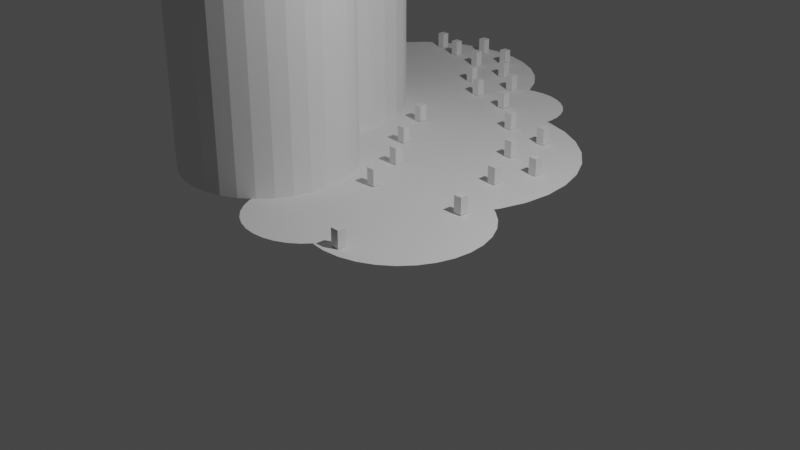 # Source: qove_plateau_first_pass.blend  (saved by Blender 3.1.7; exported with 4.5.12 LTS)
import bpy
from mathutils import Matrix  # noqa: F401  (used for matrix-valued properties, if any)

bpy.ops.wm.read_factory_settings(use_empty=True)
scene = bpy.context.scene
scene.name = 'Scene'

# ---- collections
col_collection = bpy.data.collections.new('Collection'); scene.collection.children.link(col_collection)

# ---- world
world_world = bpy.data.worlds.new('World'); scene.world = world_world
world_world.use_nodes = True; world_world.node_tree.nodes.clear()
_N = world_world.node_tree.nodes; _L = world_world.node_tree.links
n0 = _N.new('ShaderNodeOutputWorld'); n0.name = 'World Output'; n0.location = (300, 300)
n1 = _N.new('ShaderNodeBackground'); n1.name = 'Background'; n1.location = (10, 300)
n1.inputs[0].default_value = (0.05088, 0.05088, 0.05088, 1.0)
_L.new(n1.outputs[0], n0.inputs[0])
n0.is_active_output = True
world_world.color = (0.05088, 0.05088, 0.05088)
world_world.use_sun_shadow = False
world_world.sun_shadow_jitter_overblur = 0.0

# ---- cameras
cam_camera = bpy.data.cameras.new('Camera')
cam_camera.clip_end = 100.0
cam_camera.ortho_scale = 7.314

# ---- lights
light_light = bpy.data.lights.new('Light', 'POINT')
light_light.transmission_factor = 0.0
light_light.energy = 1000.0
light_light.shadow_soft_size = 0.1
light_light.shadow_maximum_resolution = 0.006
light_light.use_absolute_resolution = True

# ---- meshes
me_circle = bpy.data.meshes.new('Circle')
me_circle.from_pydata([(0.0, 1.0, 0.0), (-0.1951, 0.9808, 0.0), (-0.3827, 0.9239, 0.0), (-0.5556, 0.8315, 0.0), (-0.7071, 0.7071, 0.0), (-0.8315, 0.5556, 0.0), (-0.9239, 0.3827, 0.0), (-0.9808, 0.1951, 0.0), (-1.0, -4.371e-08, 0.0), (-0.9808, -0.1951, 0.0), (-0.9239, -0.3827, 0.0), (-0.8315, -0.5556, 0.0), (-0.7071, -0.7071, 0.0), (-0.5556, -0.8315, 0.0), (-0.3827, -0.9239, 0.0), (-0.1951, -0.9808, 0.0), (8.742e-08, -1.0, 0.0), (0.1951, -0.9808, 0.0), (0.3827, -0.9239, 0.0), (0.5556, -0.8315, 0.0), (0.7071, -0.7071, 0.0), (0.8315, -0.5556, 0.0), (0.9239, -0.3827, 0.0), (0.9808, -0.1951, 0.0), (1.0, 1.192e-08, 0.0), (0.9808, 0.1951, 0.0), (0.9239, 0.3827, 0.0), (0.8315, 0.5556, 0.0), (0.7071, 0.7071, 0.0), (0.5556, 0.8315, 0.0), (0.3827, 0.9239, 0.0), (0.1951, 0.9808, 0.0)], [], [(1, 2, 3, 4, 5, 6, 7, 8, 9, 10, 11, 12, 13, 14, 15, 16, 17, 18, 19, 20, 21, 22, 23, 24, 25, 26, 27, 28, 29, 30, 31, 0)])
_uv = me_circle.uv_layers.new(name='UVMap')
_uv.uv.foreach_set('vector', [0.0, 0.0, 0.0, 0.0, 0.0, 0.0, 0.0, 0.0, 0.0, 0.0, 0.0, 0.0, 0.0, 0.0, 0.0, 0.0, 0.0, 0.0, 0.0, 0.0, 0.0, 0.0, 0.0, 0.0, 0.0, 0.0, 0.0, 0.0, 0.0, 0.0, 0.0, 0.0, 0.0, 0.0, 0.0, 0.0, 0.0, 0.0, 0.0, 0.0, 0.0, 0.0, 0.0, 0.0, 0.0, 0.0, 0.0, 0.0, 0.0, 0.0, 0.0, 0.0, 0.0, 0.0, 0.0, 0.0, 0.0, 0.0, 0.0, 0.0, 0.0, 0.0, 0.0, 0.0])
me_circle.use_remesh_fix_poles = True
me_circle.use_remesh_preserve_attributes = False
me_circle.update()
me_circle_001 = bpy.data.meshes.new('Circle.001')
me_circle_001.from_pydata([(0.0, 1.0, 0.0), (-0.1951, 0.9808, 0.0), (-0.3827, 0.9239, 0.0), (-0.5556, 0.8315, 0.0), (-0.7071, 0.7071, 0.0), (-0.8315, 0.5556, 0.0), (-0.9239, 0.3827, 0.0), (-0.9808, 0.1951, 0.0), (-1.0, -4.371e-08, 0.0), (-0.9808, -0.1951, 0.0), (-0.9239, -0.3827, 0.0), (-0.8315, -0.5556, 0.0), (-0.7071, -0.7071, 0.0), (-0.5556, -0.8315, 0.0), (-0.3827, -0.9239, 0.0), (-0.1951, -0.9808, 0.0), (8.742e-08, -1.0, 0.0), (0.1951, -0.9808, 0.0), (0.3827, -0.9239, 0.0), (0.5556, -0.8315, 0.0), (0.7071, -0.7071, 0.0), (0.8315, -0.5556, 0.0), (0.9239, -0.3827, 0.0), (0.9808, -0.1951, 0.0), (1.0, 1.192e-08, 0.0), (0.9808, 0.1951, 0.0), (0.9239, 0.3827, 0.0), (0.8315, 0.5556, 0.0), (0.7071, 0.7071, 0.0), (0.5556, 0.8315, 0.0), (0.3827, 0.9239, 0.0), (0.1951, 0.9808, 0.0)], [], [(1, 2, 3, 4, 5, 6, 7, 8, 9, 10, 11, 12, 13, 14, 15, 16, 17, 18, 19, 20, 21, 22, 23, 24, 25, 26, 27, 28, 29, 30, 31, 0)])
_uv = me_circle_001.uv_layers.new(name='UVMap')
_uv.uv.foreach_set('vector', [0.0, 0.0, 0.0, 0.0, 0.0, 0.0, 0.0, 0.0, 0.0, 0.0, 0.0, 0.0, 0.0, 0.0, 0.0, 0.0, 0.0, 0.0, 0.0, 0.0, 0.0, 0.0, 0.0, 0.0, 0.0, 0.0, 0.0, 0.0, 0.0, 0.0, 0.0, 0.0, 0.0, 0.0, 0.0, 0.0, 0.0, 0.0, 0.0, 0.0, 0.0, 0.0, 0.0, 0.0, 0.0, 0.0, 0.0, 0.0, 0.0, 0.0, 0.0, 0.0, 0.0, 0.0, 0.0, 0.0, 0.0, 0.0, 0.0, 0.0, 0.0, 0.0, 0.0, 0.0])
me_circle_001.use_remesh_fix_poles = True
me_circle_001.use_remesh_preserve_attributes = False
me_circle_001.update()
me_circle_002 = bpy.data.meshes.new('Circle.002')
me_circle_002.from_pydata([(0.0, 1.0, 0.0), (-0.1951, 0.9808, 0.0), (-0.3827, 0.9239, 0.0), (-0.5556, 0.8315, 0.0), (-0.7071, 0.7071, 0.0), (-0.8315, 0.5556, 0.0), (-0.9239, 0.3827, 0.0), (-0.9808, 0.1951, 0.0), (-1.0, -4.371e-08, 0.0), (-0.9808, -0.1951, 0.0), (-0.9239, -0.3827, 0.0), (-0.8315, -0.5556, 0.0), (-0.7071, -0.7071, 0.0), (-0.5556, -0.8315, 0.0), (-0.3827, -0.9239, 0.0), (-0.1951, -0.9808, 0.0), (8.742e-08, -1.0, 0.0), (0.1951, -0.9808, 0.0), (0.3827, -0.9239, 0.0), (0.5556, -0.8315, 0.0), (0.7071, -0.7071, 0.0), (0.8315, -0.5556, 0.0), (0.9239, -0.3827, 0.0), (0.9808, -0.1951, 0.0), (1.0, 1.192e-08, 0.0), (0.9808, 0.1951, 0.0), (0.9239, 0.3827, 0.0), (0.8315, 0.5556, 0.0), (0.7071, 0.7071, 0.0), (0.5556, 0.8315, 0.0), (0.3827, 0.9239, 0.0), (0.1951, 0.9808, 0.0)], [], [(1, 2, 3, 4, 5, 6, 7, 8, 9, 10, 11, 12, 13, 14, 15, 16, 17, 18, 19, 20, 21, 22, 23, 24, 25, 26, 27, 28, 29, 30, 31, 0)])
_uv = me_circle_002.uv_layers.new(name='UVMap')
_uv.uv.foreach_set('vector', [0.0, 0.0, 0.0, 0.0, 0.0, 0.0, 0.0, 0.0, 0.0, 0.0, 0.0, 0.0, 0.0, 0.0, 0.0, 0.0, 0.0, 0.0, 0.0, 0.0, 0.0, 0.0, 0.0, 0.0, 0.0, 0.0, 0.0, 0.0, 0.0, 0.0, 0.0, 0.0, 0.0, 0.0, 0.0, 0.0, 0.0, 0.0, 0.0, 0.0, 0.0, 0.0, 0.0, 0.0, 0.0, 0.0, 0.0, 0.0, 0.0, 0.0, 0.0, 0.0, 0.0, 0.0, 0.0, 0.0, 0.0, 0.0, 0.0, 0.0, 0.0, 0.0, 0.0, 0.0])
me_circle_002.use_remesh_fix_poles = True
me_circle_002.use_remesh_preserve_attributes = False
me_circle_002.update()
me_circle_003 = bpy.data.meshes.new('Circle.003')
me_circle_003.from_pydata([(0.0, 1.041, 0.0), (-0.1188, 1.029, 0.0), (-0.233, 0.9947, 0.0), (-0.3383, 0.9384, 0.0), (-0.4306, 0.8627, 0.0), (-0.5063, 0.7704, 0.0), (-0.5626, 0.6651, 0.0), (-0.5973, 0.5509, 0.0), (-0.609, 0.4321, 0.0), (-0.5973, 0.3133, 0.0), (-0.5626, 0.199, 0.0), (-0.5063, 0.09376, 0.0), (-0.4306, 0.001476, 0.0), (-0.3383, -0.07426, 0.0), (-0.233, -0.1305, 0.0), (-0.1188, -0.1652, 0.0), (5.324e-08, -0.1769, 0.0), (0.1188, -0.1652, 0.0), (0.233, -0.1305, 0.0), (0.3383, -0.07426, 0.0), (0.4306, 0.001476, 0.0), (0.5063, 0.09376, 0.0), (0.5626, 0.199, 0.0), (0.5973, 0.3133, 0.0), (0.609, 0.4321, 0.0), (0.5973, 0.5509, 0.0), (0.5626, 0.6651, 0.0), (0.5063, 0.7704, 0.0), (0.4306, 0.8627, 0.0), (0.3383, 0.9384, 0.0), (0.233, 0.9947, 0.0), (0.1188, 1.029, 0.0), (0.0, 1.041, 0.9424), (-0.1188, 1.029, 0.9424), (-0.233, 0.9947, 0.9424), (-0.3383, 0.9384, 0.9424), (-0.4306, 0.8627, 0.9424), (-0.5063, 0.7704, 0.9424), (-0.5626, 0.6651, 0.9424), (-0.5973, 0.5509, 0.9424), (-0.609, 0.4321, 0.9424), (-0.5973, 0.3133, 0.9424), (-0.5626, 0.199, 0.9424), (-0.5063, 0.09376, 0.9424), (-0.4306, 0.001476, 0.9424), (-0.3383, -0.07426, 0.9424), (-0.233, -0.1305, 0.9424), (-0.1188, -0.1652, 0.9424), (5.324e-08, -0.1769, 0.9424), (0.1188, -0.1652, 0.9424), (0.233, -0.1305, 0.9424), (0.3383, -0.07426, 0.9424), (0.4306, 0.001476, 0.9424), (0.5063, 0.09376, 0.9424), (0.5626, 0.199, 0.9424), (0.5973, 0.3133, 0.9424), (0.609, 0.4321, 0.9424), (0.5973, 0.5509, 0.9424), (0.5626, 0.6651, 0.9424), (0.5063, 0.7704, 0.9424), (0.4306, 0.8627, 0.9424), (0.3383, 0.9384, 0.9424), (0.233, 0.9947, 0.9424), (0.1188, 1.029, 0.9424), (0.574, 0.2361, 8.202e-10), (0.4857, 0.2274, 8.202e-10), (0.4008, 0.2017, 8.202e-10), (0.3225, 0.1598, 8.202e-10), (0.2539, 0.1035, 8.202e-10), (0.1976, 0.03494, 8.202e-10), (0.1558, -0.04332, 8.202e-10), (0.1301, -0.1282, 8.202e-10), (0.1214, -0.2165, 8.202e-10), (0.1301, -0.3048, 8.202e-10), (0.1558, -0.3898, 8.202e-10), (0.1976, -0.468, 8.202e-10), (0.2539, -0.5366, 8.202e-10), (0.3225, -0.5929, 8.202e-10), (0.4008, -0.6347, 8.202e-10), (0.4857, -0.6605, 8.202e-10), (0.574, -0.6692, 8.202e-10), (0.6623, -0.6605, 8.202e-10), (0.7472, -0.6347, 8.202e-10), (0.8255, -0.5929, 8.202e-10), (0.8941, -0.5366, 8.202e-10), (0.9504, -0.468, 8.202e-10), (0.9922, -0.3898, 8.202e-10), (1.018, -0.3048, 8.202e-10), (1.027, -0.2165, 8.202e-10), (1.018, -0.1282, 8.202e-10), (0.9922, -0.04332, 8.202e-10), (0.9504, 0.03494, 8.202e-10), (0.8941, 0.1035, 8.202e-10), (0.8255, 0.1598, 8.202e-10), (0.7472, 0.2017, 8.202e-10), (0.6623, 0.2274, 8.202e-10), (0.574, 0.2361, 0.9424), (0.4857, 0.2274, 0.9424), (0.4008, 0.2017, 0.9424), (0.3225, 0.1598, 0.9424), (0.2539, 0.1035, 0.9424), (0.1976, 0.03494, 0.9424), (0.1558, -0.04332, 0.9424), (0.1301, -0.1282, 0.9424), (0.1214, -0.2165, 0.9424), (0.1301, -0.3048, 0.9424), (0.1558, -0.3898, 0.9424), (0.1976, -0.468, 0.9424), (0.2539, -0.5366, 0.9424), (0.3225, -0.5929, 0.9424), (0.4008, -0.6347, 0.9424), (0.4857, -0.6605, 0.9424), (0.574, -0.6692, 0.9424), (0.6623, -0.6605, 0.9424), (0.7472, -0.6347, 0.9424), (0.8255, -0.5929, 0.9424), (0.8941, -0.5366, 0.9424), (0.9504, -0.468, 0.9424), (0.9922, -0.3898, 0.9424), (1.018, -0.3048, 0.9424), (1.027, -0.2165, 0.9424), (1.018, -0.1282, 0.9424), (0.9922, -0.04332, 0.9424), (0.9504, 0.03494, 0.9424), (0.8941, 0.1035, 0.9424), (0.8255, 0.1598, 0.9424), (0.7472, 0.2017, 0.9424), (0.6623, 0.2274, 0.9424), (1.306, -0.3303, 0.00287), (1.376, -0.09381, 0.00287), (1.328, 0.2298, 0.00287), (1.186, 0.4883, 0.00287), (0.8368, 0.8635, 0.00287), (0.4988, 1.131, 0.00287), (0.1258, 1.396, 0.00287), (-0.02628, 1.323, 0.00287), (-0.1108, 1.197, 0.00287), (-0.06303, 1.036, 0.00287), (0.04281, 1.584, 0.0), (0.005301, 1.58, 0.0), (-0.03077, 1.569, 0.0), (-0.06401, 1.552, 0.0), (-0.09314, 1.528, 0.0), (-0.1171, 1.499, 0.0), (-0.1348, 1.465, 0.0), (-0.1458, 1.429, 0.0), (-0.1495, 1.392, 0.0), (-0.1458, 1.354, 0.0), (-0.1348, 1.318, 0.0), (-0.1171, 1.285, 0.0), (-0.09314, 1.256, 0.0), (-0.06401, 1.232, 0.0), (-0.03077, 1.214, 0.0), (0.005301, 1.203, 0.0), (0.04281, 1.2, 0.0), (0.08032, 1.203, 0.0), (0.1164, 1.214, 0.0), (0.1496, 1.232, 0.0), (0.1788, 1.256, 0.0), (0.2027, 1.285, 0.0), (0.2204, 1.318, 0.0), (0.2314, 1.354, 0.0), (0.2351, 1.392, 0.0), (0.2314, 1.429, 0.0), (0.2204, 1.465, 0.0), (0.2027, 1.499, 0.0), (0.1788, 1.528, 0.0), (0.1496, 1.552, 0.0), (0.1164, 1.569, 0.0), (0.08032, 1.58, 0.0)], [(128, 129), (129, 130), (130, 131), (131, 132), (132, 133), (133, 134), (135, 136), (136, 137), (139, 138), (140, 139), (141, 140), (142, 141), (143, 142), (144, 143), (145, 144), (146, 145), (147, 146), (148, 147), (149, 148), (150, 149), (151, 150), (152, 151), (153, 152), (154, 153), (155, 154), (156, 155), (157, 156), (158, 157), (159, 158), (160, 159), (161, 160), (162, 161), (163, 162), (164, 163), (165, 164), (166, 165), (167, 166), (168, 167), (169, 168), (138, 169)], [(26, 25, 57, 58), (13, 12, 44, 45), (27, 26, 58, 59), (14, 13, 45, 46), (1, 0, 32, 33), (28, 27, 59, 60), (15, 14, 46, 47), (2, 1, 33, 34), (29, 28, 60, 61), (16, 15, 47, 48), (3, 2, 34, 35), (30, 29, 61, 62), (17, 16, 48, 49), (4, 3, 35, 36), (31, 30, 62, 63), (18, 17, 49, 50), (5, 4, 36, 37), (0, 31, 63, 32), (19, 18, 50, 51), (6, 5, 37, 38), (20, 19, 51, 52), (7, 6, 38, 39), (21, 20, 52, 53), (8, 7, 39, 40), (22, 21, 53, 54), (9, 8, 40, 41), (23, 22, 54, 55), (10, 9, 41, 42), (24, 23, 55, 56), (11, 10, 42, 43), (25, 24, 56, 57), (12, 11, 43, 44), (90, 89, 121, 122), (77, 76, 108, 109), (91, 90, 122, 123), (78, 77, 109, 110), (65, 64, 96, 97), (92, 91, 123, 124), (79, 78, 110, 111), (66, 65, 97, 98), (93, 92, 124, 125), (80, 79, 111, 112), (67, 66, 98, 99), (94, 93, 125, 126), (81, 80, 112, 113), (68, 67, 99, 100), (95, 94, 126, 127), (82, 81, 113, 114), (69, 68, 100, 101), (64, 95, 127, 96), (83, 82, 114, 115), (70, 69, 101, 102), (84, 83, 115, 116), (71, 70, 102, 103), (85, 84, 116, 117), (72, 71, 103, 104), (86, 85, 117, 118), (73, 72, 104, 105), (87, 86, 118, 119), (74, 73, 105, 106), (88, 87, 119, 120), (75, 74, 106, 107), (89, 88, 120, 121), (76, 75, 107, 108), (97, 96, 127, 126, 125, 124, 123, 122, 121, 120, 119, 118, 117, 116, 115, 114, 113, 112, 111, 110, 109, 108, 107, 106, 105, 104, 103, 102, 101, 100, 99, 98), (33, 32, 63, 62, 61, 60, 59, 58, 57, 56, 55, 54, 53, 52, 51, 50, 49, 48, 47, 46, 45, 44, 43, 42, 41, 40, 39, 38, 37, 36, 35, 34)])
_uv = me_circle_003.uv_layers.new(name='UVMap')
_uv.uv.foreach_set('vector', [0.0, 0.0, 0.0, 0.0, 0.0, 0.0, 0.0, 0.0, 0.0, 0.0, 0.0, 0.0, 0.0, 0.0, 0.0, 0.0, 0.0, 0.0, 0.0, 0.0, 0.0, 0.0, 0.0, 0.0, 0.0, 0.0, 0.0, 0.0, 0.0, 0.0, 0.0, 0.0, 0.0, 0.0, 0.0, 0.0, 0.0, 0.0, 0.0, 0.0, 0.0, 0.0, 0.0, 0.0, 0.0, 0.0, 0.0, 0.0, 0.0, 0.0, 0.0, 0.0, 0.0, 0.0, 0.0, 0.0, 0.0, 0.0, 0.0, 0.0, 0.0, 0.0, 0.0, 0.0, 0.0, 0.0, 0.0, 0.0, 0.0, 0.0, 0.0, 0.0, 0.0, 0.0, 0.0, 0.0, 0.0, 0.0, 0.0, 0.0, 0.0, 0.0, 0.0, 0.0, 0.0, 0.0, 0.0, 0.0, 0.0, 0.0, 0.0, 0.0, 0.0, 0.0, 0.0, 0.0, 0.0, 0.0, 0.0, 0.0, 0.0, 0.0, 0.0, 0.0, 0.0, 0.0, 0.0, 0.0, 0.0, 0.0, 0.0, 0.0, 0.0, 0.0, 0.0, 0.0, 0.0, 0.0, 0.0, 0.0, 0.0, 0.0, 0.0, 0.0, 0.0, 0.0, 0.0, 0.0, 0.0, 0.0, 0.0, 0.0, 0.0, 0.0, 0.0, 0.0, 0.0, 0.0, 0.0, 0.0, 0.0, 0.0, 0.0, 0.0, 0.0, 0.0, 0.0, 0.0, 0.0, 0.0, 0.0, 0.0, 0.0, 0.0, 0.0, 0.0, 0.0, 0.0, 0.0, 0.0, 0.0, 0.0, 0.0, 0.0, 0.0, 0.0, 0.0, 0.0, 0.0, 0.0, 0.0, 0.0, 0.0, 0.0, 0.0, 0.0, 0.0, 0.0, 0.0, 0.0, 0.0, 0.0, 0.0, 0.0, 0.0, 0.0, 0.0, 0.0, 0.0, 0.0, 0.0, 0.0, 0.0, 0.0, 0.0, 0.0, 0.0, 0.0, 0.0, 0.0, 0.0, 0.0, 0.0, 0.0, 0.0, 0.0, 0.0, 0.0, 0.0, 0.0, 0.0, 0.0, 0.0, 0.0, 0.0, 0.0, 0.0, 0.0, 0.0, 0.0, 0.0, 0.0, 0.0, 0.0, 0.0, 0.0, 0.0, 0.0, 0.0, 0.0, 0.0, 0.0, 0.0, 0.0, 0.0, 0.0, 0.0, 0.0, 0.0, 0.0, 0.0, 0.0, 0.0, 0.0, 0.0, 0.0, 0.0, 0.0, 0.0, 0.0, 0.0, 0.0, 0.0, 0.0, 0.0, 0.0, 0.0, 0.0, 0.0, 0.0, 0.0, 0.0, 0.0, 0.0, 0.0, 0.0, 0.0, 0.0, 0.0, 0.0, 0.0, 0.0, 0.0, 0.0, 0.0, 0.0, 0.0, 0.0, 0.0, 0.0, 0.0, 0.0, 0.0, 0.0, 0.0, 0.0, 0.0, 0.0, 0.0, 0.0, 0.0, 0.0, 0.0, 0.0, 0.0, 0.0, 0.0, 0.0, 0.0, 0.0, 0.0, 0.0, 0.0, 0.0, 0.0, 0.0, 0.0, 0.0, 0.0, 0.0, 0.0, 0.0, 0.0, 0.0, 0.0, 0.0, 0.0, 0.0, 0.0, 0.0, 0.0, 0.0, 0.0, 0.0, 0.0, 0.0, 0.0, 0.0, 0.0, 0.0, 0.0, 0.0, 0.0, 0.0, 0.0, 0.0, 0.0, 0.0, 0.0, 0.0, 0.0, 0.0, 0.0, 0.0, 0.0, 0.0, 0.0, 0.0, 0.0, 0.0, 0.0, 0.0, 0.0, 0.0, 0.0, 0.0, 0.0, 0.0, 0.0, 0.0, 0.0, 0.0, 0.0, 0.0, 0.0, 0.0, 0.0, 0.0, 0.0, 0.0, 0.0, 0.0, 0.0, 0.0, 0.0, 0.0, 0.0, 0.0, 0.0, 0.0, 0.0, 0.0, 0.0, 0.0, 0.0, 0.0, 0.0, 0.0, 0.0, 0.0, 0.0, 0.0, 0.0, 0.0, 0.0, 0.0, 0.0, 0.0, 0.0, 0.0, 0.0, 0.0, 0.0, 0.0, 0.0, 0.0, 0.0, 0.0, 0.0, 0.0, 0.0, 0.0, 0.0, 0.0, 0.0, 0.0, 0.0, 0.0, 0.0, 0.0, 0.0, 0.0, 0.0, 0.0, 0.0, 0.0, 0.0, 0.0, 0.0, 0.0, 0.0, 0.0, 0.0, 0.0, 0.0, 0.0, 0.0, 0.0, 0.0, 0.0, 0.0, 0.0, 0.0, 0.0, 0.0, 0.0, 0.0, 0.0, 0.0, 0.0, 0.0, 0.0, 0.0, 0.0, 0.0, 0.0, 0.0, 0.0, 0.0, 0.0, 0.0, 0.0, 0.0, 0.0, 0.0, 0.0, 0.0, 0.0, 0.0, 0.0, 0.0, 0.0, 0.0, 0.0, 0.0, 0.0, 0.0, 0.0, 0.0, 0.0, 0.0, 0.0, 0.0, 0.0, 0.0, 0.0, 0.0, 0.0, 0.0, 0.0, 0.0, 0.0, 0.0, 0.0, 0.0, 0.0, 0.0, 0.0, 0.0, 0.0, 0.0, 0.0, 0.0, 0.0, 0.0, 0.0, 0.0, 0.0, 0.0, 0.0, 0.0, 0.0, 0.0, 0.0, 0.0, 0.0, 0.0, 0.0, 0.0, 0.0, 0.0, 0.0, 0.0, 0.0, 0.0, 0.0, 0.0, 0.0, 0.0, 0.0, 0.0, 0.0, 0.0, 0.0, 0.0, 0.0, 0.0, 0.0, 0.0, 0.0, 0.0, 0.0, 0.0, 0.0, 0.0, 0.0, 0.0, 0.0, 0.0, 0.0, 0.0, 0.0, 0.0, 0.0, 0.0, 0.0, 0.0, 0.0, 0.0, 0.0, 0.0, 0.0, 0.0, 0.0, 0.0, 0.0, 0.0, 0.0, 0.0, 0.0, 0.0, 0.0, 0.0, 0.0, 0.0, 0.0, 0.0, 0.0, 0.0, 0.0, 0.0, 0.0, 0.0, 0.0, 0.0, 0.0, 0.0, 0.0, 0.0, 0.0, 0.0, 0.0, 0.0, 0.0, 0.0, 0.0, 0.0, 0.0, 0.0, 0.0, 0.0, 0.0, 0.0, 0.0, 0.0, 0.0, 0.0, 0.0, 0.0, 0.0, 0.0, 0.0, 0.0, 0.0, 0.0, 0.0, 0.0, 0.0, 0.0, 0.0, 0.0, 0.0, 0.0, 0.0, 0.0, 0.0, 0.0, 0.0, 0.0, 0.0, 0.0, 0.0, 0.0, 0.0, 0.0, 0.0, 0.0, 0.0, 0.0, 0.0])
me_circle_003.use_remesh_fix_poles = True
me_circle_003.use_remesh_preserve_attributes = False
me_circle_003.update()
me_circle_004 = bpy.data.meshes.new('Circle.004')
me_circle_004.from_pydata([(0.0, 1.0, 0.0), (-0.1951, 0.9808, 0.0), (-0.3827, 0.9239, 0.0), (-0.5556, 0.8315, 0.0), (-0.7071, 0.7071, 0.0), (-0.8315, 0.5556, 0.0), (-0.9239, 0.3827, 0.0), (-0.9808, 0.1951, 0.0), (-1.0, -4.371e-08, 0.0), (-0.9808, -0.1951, 0.0), (-0.9239, -0.3827, 0.0), (-0.8315, -0.5556, 0.0), (-0.7071, -0.7071, 0.0), (-0.5556, -0.8315, 0.0), (-0.3827, -0.9239, 0.0), (-0.1951, -0.9808, 0.0), (8.742e-08, -1.0, 0.0), (0.1951, -0.9808, 0.0), (0.3827, -0.9239, 0.0), (0.5556, -0.8315, 0.0), (0.7071, -0.7071, 0.0), (0.8315, -0.5556, 0.0), (0.9239, -0.3827, 0.0), (0.9808, -0.1951, 0.0), (1.0, 1.192e-08, 0.0), (0.9808, 0.1951, 0.0), (0.9239, 0.3827, 0.0), (0.8315, 0.5556, 0.0), (0.7071, 0.7071, 0.0), (0.5556, 0.8315, 0.0), (0.3827, 0.9239, 0.0), (0.1951, 0.9808, 0.0)], [], [(1, 2, 3, 4, 5, 6, 7, 8, 9, 10, 11, 12, 13, 14, 15, 16, 17, 18, 19, 20, 21, 22, 23, 24, 25, 26, 27, 28, 29, 30, 31, 0)])
_uv = me_circle_004.uv_layers.new(name='UVMap')
_uv.uv.foreach_set('vector', [0.0, 0.0, 0.0, 0.0, 0.0, 0.0, 0.0, 0.0, 0.0, 0.0, 0.0, 0.0, 0.0, 0.0, 0.0, 0.0, 0.0, 0.0, 0.0, 0.0, 0.0, 0.0, 0.0, 0.0, 0.0, 0.0, 0.0, 0.0, 0.0, 0.0, 0.0, 0.0, 0.0, 0.0, 0.0, 0.0, 0.0, 0.0, 0.0, 0.0, 0.0, 0.0, 0.0, 0.0, 0.0, 0.0, 0.0, 0.0, 0.0, 0.0, 0.0, 0.0, 0.0, 0.0, 0.0, 0.0, 0.0, 0.0, 0.0, 0.0, 0.0, 0.0, 0.0, 0.0])
me_circle_004.use_remesh_fix_poles = True
me_circle_004.use_remesh_preserve_attributes = False
me_circle_004.update()
me_circle_005 = bpy.data.meshes.new('Circle.005')
me_circle_005.from_pydata([(0.0, 1.0, 0.0), (-0.1951, 0.9808, 0.0), (-0.3827, 0.9239, 0.0), (-0.5556, 0.8315, 0.0), (-0.7071, 0.7071, 0.0), (-0.8315, 0.5556, 0.0), (-0.9239, 0.3827, 0.0), (-0.9808, 0.1951, 0.0), (-1.0, -4.371e-08, 0.0), (-0.9808, -0.1951, 0.0), (-0.9239, -0.3827, 0.0), (-0.8315, -0.5556, 0.0), (-0.7071, -0.7071, 0.0), (-0.5556, -0.8315, 0.0), (-0.3827, -0.9239, 0.0), (-0.1951, -0.9808, 0.0), (8.742e-08, -1.0, 0.0), (0.1951, -0.9808, 0.0), (0.3827, -0.9239, 0.0), (0.5556, -0.8315, 0.0), (0.7071, -0.7071, 0.0), (0.8315, -0.5556, 0.0), (0.9239, -0.3827, 0.0), (0.9808, -0.1951, 0.0), (1.0, 1.192e-08, 0.0), (0.9808, 0.1951, 0.0), (0.9239, 0.3827, 0.0), (0.8315, 0.5556, 0.0), (0.7071, 0.7071, 0.0), (0.5556, 0.8315, 0.0), (0.3827, 0.9239, 0.0), (0.1951, 0.9808, 0.0)], [], [(1, 2, 3, 4, 5, 6, 7, 8, 9, 10, 11, 12, 13, 14, 15, 16, 17, 18, 19, 20, 21, 22, 23, 24, 25, 26, 27, 28, 29, 30, 31, 0)])
_uv = me_circle_005.uv_layers.new(name='UVMap')
_uv.uv.foreach_set('vector', [0.0, 0.0, 0.0, 0.0, 0.0, 0.0, 0.0, 0.0, 0.0, 0.0, 0.0, 0.0, 0.0, 0.0, 0.0, 0.0, 0.0, 0.0, 0.0, 0.0, 0.0, 0.0, 0.0, 0.0, 0.0, 0.0, 0.0, 0.0, 0.0, 0.0, 0.0, 0.0, 0.0, 0.0, 0.0, 0.0, 0.0, 0.0, 0.0, 0.0, 0.0, 0.0, 0.0, 0.0, 0.0, 0.0, 0.0, 0.0, 0.0, 0.0, 0.0, 0.0, 0.0, 0.0, 0.0, 0.0, 0.0, 0.0, 0.0, 0.0, 0.0, 0.0, 0.0, 0.0])
me_circle_005.use_remesh_fix_poles = True
me_circle_005.use_remesh_preserve_attributes = False
me_circle_005.update()
me_circle_006 = bpy.data.meshes.new('Circle.006')
me_circle_006.from_pydata([(1.494, -0.5871, 0.00287), (1.494, -0.5871, 0.09094), (1.494, -0.5431, 0.00287), (1.494, -0.5431, 0.09094), (1.538, -0.5871, 0.00287), (1.538, -0.5871, 0.09094), (1.538, -0.5431, 0.00287), (1.538, -0.5431, 0.09094)], [], [(0, 1, 3, 2), (2, 3, 7, 6), (6, 7, 5, 4), (4, 5, 1, 0), (2, 6, 4, 0), (7, 3, 1, 5)])
_uv = me_circle_006.uv_layers.new(name='UVMap')
_uv.uv.foreach_set('vector', [0.375, 0.0, 0.625, 0.0, 0.625, 0.25, 0.375, 0.25, 0.375, 0.25, 0.625, 0.25, 0.625, 0.5, 0.375, 0.5, 0.375, 0.5, 0.625, 0.5, 0.625, 0.75, 0.375, 0.75, 0.375, 0.75, 0.625, 0.75, 0.625, 1.0, 0.375, 1.0, 0.125, 0.5, 0.375, 0.5, 0.375, 0.75, 0.125, 0.75, 0.625, 0.5, 0.875, 0.5, 0.875, 0.75, 0.625, 0.75])
me_circle_006.use_remesh_fix_poles = True
me_circle_006.use_remesh_preserve_attributes = False
me_circle_006.update()
me_circle_007 = bpy.data.meshes.new('Circle.007')
me_circle_007.from_pydata([(1.127, -0.0544, 0.00287), (1.127, -0.01037, 0.00287), (1.127, -0.0544, 0.09094), (1.171, -0.0544, 0.00287), (1.171, -0.01037, 0.00287), (1.171, -0.0544, 0.09094), (1.171, -0.01037, 0.09094), (1.127, -0.01037, 0.09094)], [], [(1, 4, 3, 0), (0, 2, 7, 1), (3, 5, 2, 0), (4, 6, 5, 3), (6, 7, 2, 5), (1, 7, 6, 4)])
_uv = me_circle_007.uv_layers.new(name='UVMap')
_uv.uv.foreach_set('vector', [0.125, 0.5, 0.375, 0.5, 0.375, 0.75, 0.125, 0.75, 0.375, 0.0, 0.625, 0.0, 0.625, 0.25, 0.375, 0.25, 0.375, 0.75, 0.625, 0.75, 0.625, 1.0, 0.375, 1.0, 0.375, 0.5, 0.625, 0.5, 0.625, 0.75, 0.375, 0.75, 0.625, 0.5, 0.875, 0.5, 0.875, 0.75, 0.625, 0.75, 0.375, 0.25, 0.625, 0.25, 0.625, 0.5, 0.375, 0.5])
me_circle_007.use_remesh_fix_poles = True
me_circle_007.use_remesh_preserve_attributes = False
me_circle_007.update()
me_circle_008 = bpy.data.meshes.new('Circle.008')
me_circle_008.from_pydata([(1.504, 0.3775, 0.00287), (1.504, 0.4216, 0.00287), (1.504, 0.3775, 0.09094), (1.548, 0.3775, 0.00287), (1.548, 0.4216, 0.00287), (1.548, 0.3775, 0.09094), (1.548, 0.4216, 0.09094), (1.504, 0.4216, 0.09094)], [], [(1, 4, 3, 0), (0, 2, 7, 1), (3, 5, 2, 0), (4, 6, 5, 3), (6, 7, 2, 5), (1, 7, 6, 4)])
_uv = me_circle_008.uv_layers.new(name='UVMap')
_uv.uv.foreach_set('vector', [0.125, 0.5, 0.375, 0.5, 0.375, 0.75, 0.125, 0.75, 0.375, 0.0, 0.625, 0.0, 0.625, 0.25, 0.375, 0.25, 0.375, 0.75, 0.625, 0.75, 0.625, 1.0, 0.375, 1.0, 0.375, 0.5, 0.625, 0.5, 0.625, 0.75, 0.375, 0.75, 0.625, 0.5, 0.875, 0.5, 0.875, 0.75, 0.625, 0.75, 0.375, 0.25, 0.625, 0.25, 0.625, 0.5, 0.375, 0.5])
me_circle_008.use_remesh_fix_poles = True
me_circle_008.use_remesh_preserve_attributes = False
me_circle_008.update()
me_circle_009 = bpy.data.meshes.new('Circle.009')
me_circle_009.from_pydata([(1.625, 0.02221, 0.00287), (1.625, 0.06625, 0.00287), (1.625, 0.02221, 0.09094), (1.669, 0.02221, 0.00287), (1.669, 0.06625, 0.00287), (1.669, 0.02221, 0.09094), (1.669, 0.06625, 0.09094), (1.625, 0.06625, 0.09094)], [], [(1, 4, 3, 0), (0, 2, 7, 1), (3, 5, 2, 0), (4, 6, 5, 3), (6, 7, 2, 5), (1, 7, 6, 4)])
_uv = me_circle_009.uv_layers.new(name='UVMap')
_uv.uv.foreach_set('vector', [0.125, 0.5, 0.375, 0.5, 0.375, 0.75, 0.125, 0.75, 0.375, 0.0, 0.625, 0.0, 0.625, 0.25, 0.375, 0.25, 0.375, 0.75, 0.625, 0.75, 0.625, 1.0, 0.375, 1.0, 0.375, 0.5, 0.625, 0.5, 0.625, 0.75, 0.375, 0.75, 0.625, 0.5, 0.875, 0.5, 0.875, 0.75, 0.625, 0.75, 0.375, 0.25, 0.625, 0.25, 0.625, 0.5, 0.375, 0.5])
me_circle_009.use_remesh_fix_poles = True
me_circle_009.use_remesh_preserve_attributes = False
me_circle_009.update()
me_circle_010 = bpy.data.meshes.new('Circle.010')
me_circle_010.from_pydata([(1.008, 0.2007, 0.00287), (1.008, 0.2448, 0.00287), (1.008, 0.2007, 0.09094), (1.052, 0.2007, 0.00287), (1.052, 0.2448, 0.00287), (1.052, 0.2007, 0.09094), (1.052, 0.2448, 0.09094), (1.008, 0.2448, 0.09094)], [], [(1, 4, 3, 0), (0, 2, 7, 1), (3, 5, 2, 0), (4, 6, 5, 3), (6, 7, 2, 5), (1, 7, 6, 4)])
_uv = me_circle_010.uv_layers.new(name='UVMap')
_uv.uv.foreach_set('vector', [0.125, 0.5, 0.375, 0.5, 0.375, 0.75, 0.125, 0.75, 0.375, 0.0, 0.625, 0.0, 0.625, 0.25, 0.375, 0.25, 0.375, 0.75, 0.625, 0.75, 0.625, 1.0, 0.375, 1.0, 0.375, 0.5, 0.625, 0.5, 0.625, 0.75, 0.375, 0.75, 0.625, 0.5, 0.875, 0.5, 0.875, 0.75, 0.625, 0.75, 0.375, 0.25, 0.625, 0.25, 0.625, 0.5, 0.375, 0.5])
me_circle_010.use_remesh_fix_poles = True
me_circle_010.use_remesh_preserve_attributes = False
me_circle_010.update()
me_circle_011 = bpy.data.meshes.new('Circle.011')
me_circle_011.from_pydata([(0.8338, 0.4198, 0.00287), (0.8338, 0.4638, 0.00287), (0.8338, 0.4198, 0.09094), (0.8778, 0.4198, 0.00287), (0.8778, 0.4638, 0.00287), (0.8778, 0.4198, 0.09094), (0.8778, 0.4638, 0.09094), (0.8338, 0.4638, 0.09094)], [], [(1, 4, 3, 0), (0, 2, 7, 1), (3, 5, 2, 0), (4, 6, 5, 3), (6, 7, 2, 5), (1, 7, 6, 4)])
_uv = me_circle_011.uv_layers.new(name='UVMap')
_uv.uv.foreach_set('vector', [0.125, 0.5, 0.375, 0.5, 0.375, 0.75, 0.125, 0.75, 0.375, 0.0, 0.625, 0.0, 0.625, 0.25, 0.375, 0.25, 0.375, 0.75, 0.625, 0.75, 0.625, 1.0, 0.375, 1.0, 0.375, 0.5, 0.625, 0.5, 0.625, 0.75, 0.375, 0.75, 0.625, 0.5, 0.875, 0.5, 0.875, 0.75, 0.625, 0.75, 0.375, 0.25, 0.625, 0.25, 0.625, 0.5, 0.375, 0.5])
me_circle_011.use_remesh_fix_poles = True
me_circle_011.use_remesh_preserve_attributes = False
me_circle_011.update()
me_circle_012 = bpy.data.meshes.new('Circle.012')
me_circle_012.from_pydata([(0.08826, 1.834, 0.09094), (0.08826, 1.834, 0.00287), (0.08826, 1.878, 0.09094), (0.1323, 1.834, 0.09094), (0.1323, 1.878, 0.09094), (0.1323, 1.834, 0.00287), (0.1323, 1.878, 0.00287), (0.08826, 1.878, 0.00287)], [], [(5, 3, 0, 1), (1, 0, 2, 7), (4, 2, 0, 3), (6, 4, 3, 5), (7, 6, 5, 1), (7, 2, 4, 6)])
_uv = me_circle_012.uv_layers.new(name='UVMap')
_uv.uv.foreach_set('vector', [0.375, 0.75, 0.625, 0.75, 0.625, 1.0, 0.375, 1.0, 0.375, 0.0, 0.625, 0.0, 0.625, 0.25, 0.375, 0.25, 0.625, 0.5, 0.875, 0.5, 0.875, 0.75, 0.625, 0.75, 0.375, 0.5, 0.625, 0.5, 0.625, 0.75, 0.375, 0.75, 0.125, 0.5, 0.375, 0.5, 0.375, 0.75, 0.125, 0.75, 0.375, 0.25, 0.625, 0.25, 0.625, 0.5, 0.375, 0.5])
me_circle_012.use_remesh_fix_poles = True
me_circle_012.use_remesh_preserve_attributes = False
me_circle_012.update()
me_circle_013 = bpy.data.meshes.new('Circle.013')
me_circle_013.from_pydata([(0.6717, 0.6988, 0.00287), (0.6717, 0.7428, 0.00287), (0.6717, 0.6988, 0.09094), (0.7158, 0.6988, 0.00287), (0.7158, 0.7428, 0.00287), (0.7158, 0.6988, 0.09094), (0.7158, 0.7428, 0.09094), (0.6717, 0.7428, 0.09094)], [], [(1, 4, 3, 0), (0, 2, 7, 1), (3, 5, 2, 0), (4, 6, 5, 3), (6, 7, 2, 5), (1, 7, 6, 4)])
_uv = me_circle_013.uv_layers.new(name='UVMap')
_uv.uv.foreach_set('vector', [0.125, 0.5, 0.375, 0.5, 0.375, 0.75, 0.125, 0.75, 0.375, 0.0, 0.625, 0.0, 0.625, 0.25, 0.375, 0.25, 0.375, 0.75, 0.625, 0.75, 0.625, 1.0, 0.375, 1.0, 0.375, 0.5, 0.625, 0.5, 0.625, 0.75, 0.375, 0.75, 0.625, 0.5, 0.875, 0.5, 0.875, 0.75, 0.625, 0.75, 0.375, 0.25, 0.625, 0.25, 0.625, 0.5, 0.375, 0.5])
me_circle_013.use_remesh_fix_poles = True
me_circle_013.use_remesh_preserve_attributes = False
me_circle_013.update()
me_circle_014 = bpy.data.meshes.new('Circle.014')
me_circle_014.from_pydata([(1.34, 0.6785, 0.00287), (1.34, 0.7226, 0.00287), (1.34, 0.6785, 0.09094), (1.384, 0.6785, 0.00287), (1.384, 0.7226, 0.00287), (1.384, 0.6785, 0.09094), (1.384, 0.7226, 0.09094), (1.34, 0.7226, 0.09094)], [], [(1, 4, 3, 0), (0, 2, 7, 1), (3, 5, 2, 0), (4, 6, 5, 3), (6, 7, 2, 5), (1, 7, 6, 4)])
_uv = me_circle_014.uv_layers.new(name='UVMap')
_uv.uv.foreach_set('vector', [0.125, 0.5, 0.375, 0.5, 0.375, 0.75, 0.125, 0.75, 0.375, 0.0, 0.625, 0.0, 0.625, 0.25, 0.375, 0.25, 0.375, 0.75, 0.625, 0.75, 0.625, 1.0, 0.375, 1.0, 0.375, 0.5, 0.625, 0.5, 0.625, 0.75, 0.375, 0.75, 0.625, 0.5, 0.875, 0.5, 0.875, 0.75, 0.625, 0.75, 0.375, 0.25, 0.625, 0.25, 0.625, 0.5, 0.375, 0.5])
me_circle_014.use_remesh_fix_poles = True
me_circle_014.use_remesh_preserve_attributes = False
me_circle_014.update()
me_circle_015 = bpy.data.meshes.new('Circle.015')
me_circle_015.from_pydata([(1.086, 0.9647, 0.00287), (1.086, 1.009, 0.00287), (1.086, 0.9647, 0.09094), (1.13, 0.9647, 0.00287), (1.13, 1.009, 0.00287), (1.13, 0.9647, 0.09094), (1.13, 1.009, 0.09094), (1.086, 1.009, 0.09094)], [], [(1, 4, 3, 0), (0, 2, 7, 1), (3, 5, 2, 0), (4, 6, 5, 3), (6, 7, 2, 5), (1, 7, 6, 4)])
_uv = me_circle_015.uv_layers.new(name='UVMap')
_uv.uv.foreach_set('vector', [0.125, 0.5, 0.375, 0.5, 0.375, 0.75, 0.125, 0.75, 0.375, 0.0, 0.625, 0.0, 0.625, 0.25, 0.375, 0.25, 0.375, 0.75, 0.625, 0.75, 0.625, 1.0, 0.375, 1.0, 0.375, 0.5, 0.625, 0.5, 0.625, 0.75, 0.375, 0.75, 0.625, 0.5, 0.875, 0.5, 0.875, 0.75, 0.625, 0.75, 0.375, 0.25, 0.625, 0.25, 0.625, 0.5, 0.375, 0.5])
me_circle_015.use_remesh_fix_poles = True
me_circle_015.use_remesh_preserve_attributes = False
me_circle_015.update()
me_circle_016 = bpy.data.meshes.new('Circle.016')
me_circle_016.from_pydata([(1.342, 0.9249, 0.00287), (1.342, 0.969, 0.00287), (1.342, 0.9249, 0.09094), (1.386, 0.9249, 0.00287), (1.386, 0.969, 0.00287), (1.386, 0.9249, 0.09094), (1.386, 0.969, 0.09094), (1.342, 0.969, 0.09094)], [], [(1, 4, 3, 0), (0, 2, 7, 1), (3, 5, 2, 0), (4, 6, 5, 3), (6, 7, 2, 5), (1, 7, 6, 4)])
_uv = me_circle_016.uv_layers.new(name='UVMap')
_uv.uv.foreach_set('vector', [0.125, 0.5, 0.375, 0.5, 0.375, 0.75, 0.125, 0.75, 0.375, 0.0, 0.625, 0.0, 0.625, 0.25, 0.375, 0.25, 0.375, 0.75, 0.625, 0.75, 0.625, 1.0, 0.375, 1.0, 0.375, 0.5, 0.625, 0.5, 0.625, 0.75, 0.375, 0.75, 0.625, 0.5, 0.875, 0.5, 0.875, 0.75, 0.625, 0.75, 0.375, 0.25, 0.625, 0.25, 0.625, 0.5, 0.375, 0.5])
me_circle_016.use_remesh_fix_poles = True
me_circle_016.use_remesh_preserve_attributes = False
me_circle_016.update()
me_circle_017 = bpy.data.meshes.new('Circle.017')
me_circle_017.from_pydata([(1.571, 0.597, 0.00287), (1.571, 0.6411, 0.00287), (1.571, 0.597, 0.09094), (1.615, 0.597, 0.00287), (1.615, 0.6411, 0.00287), (1.615, 0.597, 0.09094), (1.615, 0.6411, 0.09094), (1.571, 0.6411, 0.09094)], [], [(1, 4, 3, 0), (0, 2, 7, 1), (3, 5, 2, 0), (4, 6, 5, 3), (6, 7, 2, 5), (1, 7, 6, 4)])
_uv = me_circle_017.uv_layers.new(name='UVMap')
_uv.uv.foreach_set('vector', [0.125, 0.5, 0.375, 0.5, 0.375, 0.75, 0.125, 0.75, 0.375, 0.0, 0.625, 0.0, 0.625, 0.25, 0.375, 0.25, 0.375, 0.75, 0.625, 0.75, 0.625, 1.0, 0.375, 1.0, 0.375, 0.5, 0.625, 0.5, 0.625, 0.75, 0.375, 0.75, 0.625, 0.5, 0.875, 0.5, 0.875, 0.75, 0.625, 0.75, 0.375, 0.25, 0.625, 0.25, 0.625, 0.5, 0.375, 0.5])
me_circle_017.use_remesh_fix_poles = True
me_circle_017.use_remesh_preserve_attributes = False
me_circle_017.update()
me_circle_018 = bpy.data.meshes.new('Circle.018')
me_circle_018.from_pydata([(0.8452, 1.177, 0.00287), (0.8452, 1.221, 0.00287), (0.8452, 1.177, 0.09094), (0.8892, 1.177, 0.00287), (0.8892, 1.221, 0.00287), (0.8892, 1.177, 0.09094), (0.8892, 1.221, 0.09094), (0.8452, 1.221, 0.09094)], [], [(1, 4, 3, 0), (0, 2, 7, 1), (3, 5, 2, 0), (4, 6, 5, 3), (6, 7, 2, 5), (1, 7, 6, 4)])
_uv = me_circle_018.uv_layers.new(name='UVMap')
_uv.uv.foreach_set('vector', [0.125, 0.5, 0.375, 0.5, 0.375, 0.75, 0.125, 0.75, 0.375, 0.0, 0.625, 0.0, 0.625, 0.25, 0.375, 0.25, 0.375, 0.75, 0.625, 0.75, 0.625, 1.0, 0.375, 1.0, 0.375, 0.5, 0.625, 0.5, 0.625, 0.75, 0.375, 0.75, 0.625, 0.5, 0.875, 0.5, 0.875, 0.75, 0.625, 0.75, 0.375, 0.25, 0.625, 0.25, 0.625, 0.5, 0.375, 0.5])
me_circle_018.use_remesh_fix_poles = True
me_circle_018.use_remesh_preserve_attributes = False
me_circle_018.update()
me_circle_019 = bpy.data.meshes.new('Circle.019')
me_circle_019.from_pydata([(0.6795, 1.431, 0.00287), (0.6795, 1.475, 0.00287), (0.6795, 1.431, 0.09094), (0.7236, 1.431, 0.00287), (0.7236, 1.475, 0.00287), (0.7236, 1.431, 0.09094), (0.7236, 1.475, 0.09094), (0.6795, 1.475, 0.09094)], [], [(1, 4, 3, 0), (0, 2, 7, 1), (3, 5, 2, 0), (4, 6, 5, 3), (6, 7, 2, 5), (1, 7, 6, 4)])
_uv = me_circle_019.uv_layers.new(name='UVMap')
_uv.uv.foreach_set('vector', [0.125, 0.5, 0.375, 0.5, 0.375, 0.75, 0.125, 0.75, 0.375, 0.0, 0.625, 0.0, 0.625, 0.25, 0.375, 0.25, 0.375, 0.75, 0.625, 0.75, 0.625, 1.0, 0.375, 1.0, 0.375, 0.5, 0.625, 0.5, 0.625, 0.75, 0.375, 0.75, 0.625, 0.5, 0.875, 0.5, 0.875, 0.75, 0.625, 0.75, 0.375, 0.25, 0.625, 0.25, 0.625, 0.5, 0.375, 0.5])
me_circle_019.use_remesh_fix_poles = True
me_circle_019.use_remesh_preserve_attributes = False
me_circle_019.update()
me_circle_020 = bpy.data.meshes.new('Circle.020')
me_circle_020.from_pydata([(0.5997, 1.232, 0.00287), (0.5997, 1.276, 0.00287), (0.5997, 1.232, 0.09094), (0.6437, 1.232, 0.00287), (0.6437, 1.276, 0.00287), (0.6437, 1.232, 0.09094), (0.6437, 1.276, 0.09094), (0.5997, 1.276, 0.09094)], [], [(1, 4, 3, 0), (0, 2, 7, 1), (3, 5, 2, 0), (4, 6, 5, 3), (6, 7, 2, 5), (1, 7, 6, 4)])
_uv = me_circle_020.uv_layers.new(name='UVMap')
_uv.uv.foreach_set('vector', [0.125, 0.5, 0.375, 0.5, 0.375, 0.75, 0.125, 0.75, 0.375, 0.0, 0.625, 0.0, 0.625, 0.25, 0.375, 0.25, 0.375, 0.75, 0.625, 0.75, 0.625, 1.0, 0.375, 1.0, 0.375, 0.5, 0.625, 0.5, 0.625, 0.75, 0.375, 0.75, 0.625, 0.5, 0.875, 0.5, 0.875, 0.75, 0.625, 0.75, 0.375, 0.25, 0.625, 0.25, 0.625, 0.5, 0.375, 0.5])
me_circle_020.use_remesh_fix_poles = True
me_circle_020.use_remesh_preserve_attributes = False
me_circle_020.update()
me_circle_021 = bpy.data.meshes.new('Circle.021')
me_circle_021.from_pydata([(0.4184, 1.374, 0.00287), (0.4184, 1.418, 0.00287), (0.4184, 1.374, 0.09094), (0.4624, 1.374, 0.00287), (0.4624, 1.418, 0.00287), (0.4624, 1.374, 0.09094), (0.4624, 1.418, 0.09094), (0.4184, 1.418, 0.09094)], [], [(1, 4, 3, 0), (0, 2, 7, 1), (3, 5, 2, 0), (4, 6, 5, 3), (6, 7, 2, 5), (1, 7, 6, 4)])
_uv = me_circle_021.uv_layers.new(name='UVMap')
_uv.uv.foreach_set('vector', [0.125, 0.5, 0.375, 0.5, 0.375, 0.75, 0.125, 0.75, 0.375, 0.0, 0.625, 0.0, 0.625, 0.25, 0.375, 0.25, 0.375, 0.75, 0.625, 0.75, 0.625, 1.0, 0.375, 1.0, 0.375, 0.5, 0.625, 0.5, 0.625, 0.75, 0.375, 0.75, 0.625, 0.5, 0.875, 0.5, 0.875, 0.75, 0.625, 0.75, 0.375, 0.25, 0.625, 0.25, 0.625, 0.5, 0.375, 0.5])
me_circle_021.use_remesh_fix_poles = True
me_circle_021.use_remesh_preserve_attributes = False
me_circle_021.update()
me_circle_022 = bpy.data.meshes.new('Circle.022')
me_circle_022.from_pydata([(0.4911, 1.573, 0.00287), (0.4911, 1.617, 0.00287), (0.4911, 1.573, 0.09094), (0.5352, 1.573, 0.00287), (0.5352, 1.617, 0.00287), (0.5352, 1.573, 0.09094), (0.5352, 1.617, 0.09094), (0.4911, 1.617, 0.09094)], [], [(1, 4, 3, 0), (0, 2, 7, 1), (3, 5, 2, 0), (4, 6, 5, 3), (6, 7, 2, 5), (1, 7, 6, 4)])
_uv = me_circle_022.uv_layers.new(name='UVMap')
_uv.uv.foreach_set('vector', [0.125, 0.5, 0.375, 0.5, 0.375, 0.75, 0.125, 0.75, 0.375, 0.0, 0.625, 0.0, 0.625, 0.25, 0.375, 0.25, 0.375, 0.75, 0.625, 0.75, 0.625, 1.0, 0.375, 1.0, 0.375, 0.5, 0.625, 0.5, 0.625, 0.75, 0.375, 0.75, 0.625, 0.5, 0.875, 0.5, 0.875, 0.75, 0.625, 0.75, 0.375, 0.25, 0.625, 0.25, 0.625, 0.5, 0.375, 0.5])
me_circle_022.use_remesh_fix_poles = True
me_circle_022.use_remesh_preserve_attributes = False
me_circle_022.update()
me_circle_023 = bpy.data.meshes.new('Circle.023')
me_circle_023.from_pydata([(0.2313, 1.611, 0.00287), (0.2313, 1.655, 0.00287), (0.2313, 1.611, 0.09094), (0.2754, 1.611, 0.00287), (0.2754, 1.655, 0.00287), (0.2754, 1.611, 0.09094), (0.2754, 1.655, 0.09094), (0.2313, 1.655, 0.09094)], [], [(1, 4, 3, 0), (0, 2, 7, 1), (3, 5, 2, 0), (4, 6, 5, 3), (6, 7, 2, 5), (1, 7, 6, 4)])
_uv = me_circle_023.uv_layers.new(name='UVMap')
_uv.uv.foreach_set('vector', [0.125, 0.5, 0.375, 0.5, 0.375, 0.75, 0.125, 0.75, 0.375, 0.0, 0.625, 0.0, 0.625, 0.25, 0.375, 0.25, 0.375, 0.75, 0.625, 0.75, 0.625, 1.0, 0.375, 1.0, 0.375, 0.5, 0.625, 0.5, 0.625, 0.75, 0.375, 0.75, 0.625, 0.5, 0.875, 0.5, 0.875, 0.75, 0.625, 0.75, 0.375, 0.25, 0.625, 0.25, 0.625, 0.5, 0.375, 0.5])
me_circle_023.use_remesh_fix_poles = True
me_circle_023.use_remesh_preserve_attributes = False
me_circle_023.update()
me_circle_024 = bpy.data.meshes.new('Circle.024')
me_circle_024.from_pydata([(0.3366, 1.755, 0.00287), (0.3366, 1.799, 0.00287), (0.3366, 1.755, 0.09094), (0.3807, 1.755, 0.00287), (0.3807, 1.799, 0.00287), (0.3807, 1.755, 0.09094), (0.3807, 1.799, 0.09094), (0.3366, 1.799, 0.09094)], [], [(1, 4, 3, 0), (0, 2, 7, 1), (3, 5, 2, 0), (4, 6, 5, 3), (6, 7, 2, 5), (1, 7, 6, 4)])
_uv = me_circle_024.uv_layers.new(name='UVMap')
_uv.uv.foreach_set('vector', [0.125, 0.5, 0.375, 0.5, 0.375, 0.75, 0.125, 0.75, 0.375, 0.0, 0.625, 0.0, 0.625, 0.25, 0.375, 0.25, 0.375, 0.75, 0.625, 0.75, 0.625, 1.0, 0.375, 1.0, 0.375, 0.5, 0.625, 0.5, 0.625, 0.75, 0.375, 0.75, 0.625, 0.5, 0.875, 0.5, 0.875, 0.75, 0.625, 0.75, 0.375, 0.25, 0.625, 0.25, 0.625, 0.5, 0.375, 0.5])
me_circle_024.use_remesh_fix_poles = True
me_circle_024.use_remesh_preserve_attributes = False
me_circle_024.update()
me_circle_025 = bpy.data.meshes.new('Circle.025')
me_circle_025.from_pydata([(-0.002242, 1.676, 0.00287), (-0.002242, 1.72, 0.00287), (-0.002242, 1.676, 0.09094), (0.04179, 1.676, 0.00287), (0.04179, 1.72, 0.00287), (0.04179, 1.676, 0.09094), (0.04179, 1.72, 0.09094), (-0.002242, 1.72, 0.09094)], [], [(1, 4, 3, 0), (0, 2, 7, 1), (3, 5, 2, 0), (4, 6, 5, 3), (6, 7, 2, 5), (1, 7, 6, 4)])
_uv = me_circle_025.uv_layers.new(name='UVMap')
_uv.uv.foreach_set('vector', [0.125, 0.5, 0.375, 0.5, 0.375, 0.75, 0.125, 0.75, 0.375, 0.0, 0.625, 0.0, 0.625, 0.25, 0.375, 0.25, 0.375, 0.75, 0.625, 0.75, 0.625, 1.0, 0.375, 1.0, 0.375, 0.5, 0.625, 0.5, 0.625, 0.75, 0.375, 0.75, 0.625, 0.5, 0.875, 0.5, 0.875, 0.75, 0.625, 0.75, 0.375, 0.25, 0.625, 0.25, 0.625, 0.5, 0.375, 0.5])
me_circle_025.use_remesh_fix_poles = True
me_circle_025.use_remesh_preserve_attributes = False
me_circle_025.update()
me_circle_026 = bpy.data.meshes.new('Circle.026')
me_circle_026.from_pydata([(-0.1774, 1.733, 0.00287), (-0.1774, 1.777, 0.00287), (-0.1774, 1.733, 0.09094), (-0.1334, 1.733, 0.00287), (-0.1334, 1.777, 0.00287), (-0.1334, 1.733, 0.09094), (-0.1334, 1.777, 0.09094), (-0.1774, 1.777, 0.09094)], [], [(1, 4, 3, 0), (0, 2, 7, 1), (3, 5, 2, 0), (4, 6, 5, 3), (6, 7, 2, 5), (1, 7, 6, 4)])
_uv = me_circle_026.uv_layers.new(name='UVMap')
_uv.uv.foreach_set('vector', [0.125, 0.5, 0.375, 0.5, 0.375, 0.75, 0.125, 0.75, 0.375, 0.0, 0.625, 0.0, 0.625, 0.25, 0.375, 0.25, 0.375, 0.75, 0.625, 0.75, 0.625, 1.0, 0.375, 1.0, 0.375, 0.5, 0.625, 0.5, 0.625, 0.75, 0.375, 0.75, 0.625, 0.5, 0.875, 0.5, 0.875, 0.75, 0.625, 0.75, 0.375, 0.25, 0.625, 0.25, 0.625, 0.5, 0.375, 0.5])
me_circle_026.use_remesh_fix_poles = True
me_circle_026.use_remesh_preserve_attributes = False
me_circle_026.update()
me_circle_027 = bpy.data.meshes.new('Circle.027')
me_circle_027.from_pydata([(-0.3714, 1.159, 0.00287), (-0.3714, 1.203, 0.00287), (-0.3714, 1.159, 0.09094), (-0.3273, 1.159, 0.00287), (-0.3273, 1.203, 0.00287), (-0.3273, 1.159, 0.09094), (-0.3273, 1.203, 0.09094), (-0.3714, 1.203, 0.09094)], [], [(1, 4, 3, 0), (0, 2, 7, 1), (3, 5, 2, 0), (4, 6, 5, 3), (6, 7, 2, 5), (1, 7, 6, 4)])
_uv = me_circle_027.uv_layers.new(name='UVMap')
_uv.uv.foreach_set('vector', [0.125, 0.5, 0.375, 0.5, 0.375, 0.75, 0.125, 0.75, 0.375, 0.0, 0.625, 0.0, 0.625, 0.25, 0.375, 0.25, 0.375, 0.75, 0.625, 0.75, 0.625, 1.0, 0.375, 1.0, 0.375, 0.5, 0.625, 0.5, 0.625, 0.75, 0.375, 0.75, 0.625, 0.5, 0.875, 0.5, 0.875, 0.75, 0.625, 0.75, 0.375, 0.25, 0.625, 0.25, 0.625, 0.5, 0.375, 0.5])
me_circle_027.use_remesh_fix_poles = True
me_circle_027.use_remesh_preserve_attributes = False
me_circle_027.update()

# ---- objects
ob_light = bpy.data.objects.new('Light', light_light)
ob_camera = bpy.data.objects.new('Camera', cam_camera)
ob_circle = bpy.data.objects.new('Circle', me_circle)
ob_circle_001 = bpy.data.objects.new('Circle.001', me_circle_001)
ob_circle_002 = bpy.data.objects.new('Circle.002', me_circle_002)
ob_other = bpy.data.objects.new('Other', me_circle_003)
ob_circle_004 = bpy.data.objects.new('Circle.004', me_circle_004)
ob_circle_005 = bpy.data.objects.new('Circle.005', me_circle_005)
ob_tree_001 = bpy.data.objects.new('Tree.001', me_circle_006)
ob_tree_002 = bpy.data.objects.new('Tree.002', me_circle_007)
ob_tree_003 = bpy.data.objects.new('Tree.003', me_circle_008)
ob_tree_004 = bpy.data.objects.new('Tree.004', me_circle_009)
ob_tree_005 = bpy.data.objects.new('Tree.005', me_circle_010)
ob_tree_006 = bpy.data.objects.new('Tree.006', me_circle_011)
ob_tree_007 = bpy.data.objects.new('Tree.007', me_circle_012)
ob_tree_008 = bpy.data.objects.new('Tree.008', me_circle_013)
ob_tree_009 = bpy.data.objects.new('Tree.009', me_circle_014)
ob_tree_010 = bpy.data.objects.new('Tree.010', me_circle_015)
ob_tree_011 = bpy.data.objects.new('Tree.011', me_circle_016)
ob_tree_012 = bpy.data.objects.new('Tree.012', me_circle_017)
ob_tree_013 = bpy.data.objects.new('Tree.013', me_circle_018)
ob_tree_014 = bpy.data.objects.new('Tree.014', me_circle_019)
ob_tree_015 = bpy.data.objects.new('Tree.015', me_circle_020)
ob_tree_016 = bpy.data.objects.new('Tree.016', me_circle_021)
ob_tree_017 = bpy.data.objects.new('Tree.017', me_circle_022)
ob_tree_018 = bpy.data.objects.new('Tree.018', me_circle_023)
ob_tree_019 = bpy.data.objects.new('Tree.019', me_circle_024)
ob_tree_020 = bpy.data.objects.new('Tree.020', me_circle_025)
ob_tree_021 = bpy.data.objects.new('Tree.021', me_circle_026)
ob_tree_022 = bpy.data.objects.new('Tree.022', me_circle_027)

# ---- transforms, parenting, visibility, modifiers, constraints
ob_light.location = (4.076, 1.005, 5.904)
ob_light.rotation_euler = (0.6503, 0.05522, 1.866)
ob_light.lock_rotations_4d = False
ob_light.empty_display_type = 'ARROWS'
ob_light.color = (0.0, 0.0, 0.0, 0.0)
ob_light.lineart.crease_threshold = 0.0
ob_camera.location = (7.359, -6.926, 4.958)
ob_camera.rotation_euler = (1.109, 0.0, 0.8149)
ob_camera.lock_rotations_4d = False
ob_camera.empty_display_type = 'ARROWS'
ob_camera.color = (0.0, 0.0, 0.0, 0.0)
ob_camera.display_type = 'WIRE'
ob_camera.lineart.crease_threshold = 0.0
ob_circle.location = (0.0, 0.0, -0.001)
ob_circle_001.location = (-0.9918, 1.546, 0.0)
ob_circle_001.scale = (1.657, 1.657, 1.657)
ob_circle_002.location = (-3.037, 3.321, 0.001)
ob_circle_002.scale = (1.524, 1.524, 1.524)
ob_other.location = (-3.402, 0.4436, 0.0)
ob_other.scale = (2.271, 2.271, 2.271)
ob_circle_004.location = (-0.7487, -0.5735, 0.001)
ob_circle_004.scale = (0.7025, 0.7025, 0.7025)
ob_circle_005.location = (-1.424, 3.239, -0.002)
ob_circle_005.scale = (0.7025, 0.7025, 0.7025)
ob_tree_001.location = (-3.402, 0.4436, 0.0)
ob_tree_001.scale = (2.271, 2.271, 2.271)
ob_tree_002.location = (-3.402, 0.4436, 0.0)
ob_tree_002.scale = (2.271, 2.271, 2.271)
ob_tree_003.location = (-3.402, 0.4436, 0.0)
ob_tree_003.scale = (2.271, 2.271, 2.271)
ob_tree_004.location = (-3.402, 0.4436, 0.0)
ob_tree_004.scale = (2.271, 2.271, 2.271)
ob_tree_005.location = (-3.402, 0.4436, 0.0)
ob_tree_005.scale = (2.271, 2.271, 2.271)
ob_tree_006.location = (-3.402, 0.4436, 0.0)
ob_tree_006.scale = (2.271, 2.271, 2.271)
ob_tree_007.location = (-3.402, 0.4436, 0.0)
ob_tree_007.scale = (2.271, 2.271, 2.271)
ob_tree_008.location = (-3.402, 0.4436, 0.0)
ob_tree_008.scale = (2.271, 2.271, 2.271)
ob_tree_009.location = (-3.402, 0.4436, 0.0)
ob_tree_009.scale = (2.271, 2.271, 2.271)
ob_tree_010.location = (-3.402, 0.4436, 0.0)
ob_tree_010.scale = (2.271, 2.271, 2.271)
ob_tree_011.location = (-3.402, 0.4436, 0.0)
ob_tree_011.scale = (2.271, 2.271, 2.271)
ob_tree_012.location = (-3.402, 0.4436, 0.0)
ob_tree_012.scale = (2.271, 2.271, 2.271)
ob_tree_013.location = (-3.402, 0.4436, 0.0)
ob_tree_013.scale = (2.271, 2.271, 2.271)
ob_tree_014.location = (-3.402, 0.4436, 0.0)
ob_tree_014.scale = (2.271, 2.271, 2.271)
ob_tree_015.location = (-3.402, 0.4436, 0.0)
ob_tree_015.scale = (2.271, 2.271, 2.271)
ob_tree_016.location = (-3.402, 0.4436, 0.0)
ob_tree_016.scale = (2.271, 2.271, 2.271)
ob_tree_017.location = (-3.402, 0.4436, 0.0)
ob_tree_017.scale = (2.271, 2.271, 2.271)
ob_tree_018.location = (-3.402, 0.4436, 0.0)
ob_tree_018.scale = (2.271, 2.271, 2.271)
ob_tree_019.location = (-3.402, 0.4436, 0.0)
ob_tree_019.scale = (2.271, 2.271, 2.271)
ob_tree_020.location = (-3.402, 0.4436, 0.0)
ob_tree_020.scale = (2.271, 2.271, 2.271)
ob_tree_021.location = (-3.402, 0.4436, 0.0)
ob_tree_021.scale = (2.271, 2.271, 2.271)
ob_tree_022.location = (-3.402, 0.4436, 0.0)
ob_tree_022.scale = (2.271, 2.271, 2.271)

# ---- collection membership
col_collection.objects.link(ob_light)
col_collection.objects.link(ob_camera)
col_collection.objects.link(ob_circle)
col_collection.objects.link(ob_circle_001)
col_collection.objects.link(ob_circle_002)
col_collection.objects.link(ob_other)
col_collection.objects.link(ob_circle_004)
col_collection.objects.link(ob_circle_005)
col_collection.objects.link(ob_tree_001)
col_collection.objects.link(ob_tree_002)
col_collection.objects.link(ob_tree_003)
col_collection.objects.link(ob_tree_004)
col_collection.objects.link(ob_tree_005)
col_collection.objects.link(ob_tree_006)
col_collection.objects.link(ob_tree_007)
col_collection.objects.link(ob_tree_008)
col_collection.objects.link(ob_tree_009)
col_collection.objects.link(ob_tree_010)
col_collection.objects.link(ob_tree_011)
col_collection.objects.link(ob_tree_012)
col_collection.objects.link(ob_tree_013)
col_collection.objects.link(ob_tree_014)
col_collection.objects.link(ob_tree_015)
col_collection.objects.link(ob_tree_016)
col_collection.objects.link(ob_tree_017)
col_collection.objects.link(ob_tree_018)
col_collection.objects.link(ob_tree_019)
col_collection.objects.link(ob_tree_020)
col_collection.objects.link(ob_tree_021)
col_collection.objects.link(ob_tree_022)

# ---- scene / render settings (as saved in the file)
scene.camera = ob_camera
scene.frame_start = 1; scene.frame_end = 250; scene.frame_set(1)
scene.render.engine = 'BLENDER_EEVEE_NEXT'
scene.cycles.sampling_pattern = 'TABULATED_SOBOL'
scene.cycles.use_light_tree = False
scene.view_settings.view_transform = 'Filmic'
bpy.context.view_layer.update()
